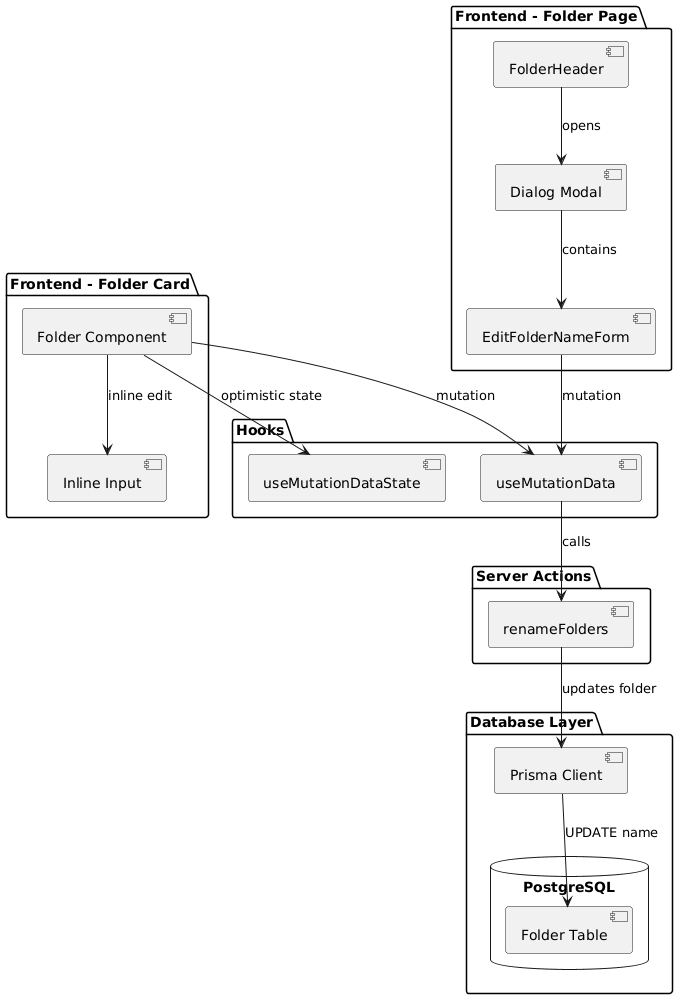

The diagram above was rendered by PlantUML. Its source (embedded in the PNG):
@startuml
package "Frontend - Folder Card" {
  [Folder Component] as FC
  [Inline Input] as II
}

package "Frontend - Folder Page" {
  [FolderHeader] as FH
  [EditFolderNameForm] as EFNF
  [Dialog Modal] as DM
}

package "Hooks" {
  [useMutationData] as UMD
  [useMutationDataState] as UMDS
}

package "Server Actions" {
  [renameFolders] as RF
}

package "Database Layer" {
  [Prisma Client] as PC
  database "PostgreSQL" {
    [Folder Table] as FT
  }
}

FC --> II : inline edit
FH --> DM : opens
DM --> EFNF : contains

FC --> UMD : mutation
EFNF --> UMD : mutation
FC --> UMDS : optimistic state

UMD --> RF : calls
RF --> PC : updates folder
PC --> FT : UPDATE name
@enduml